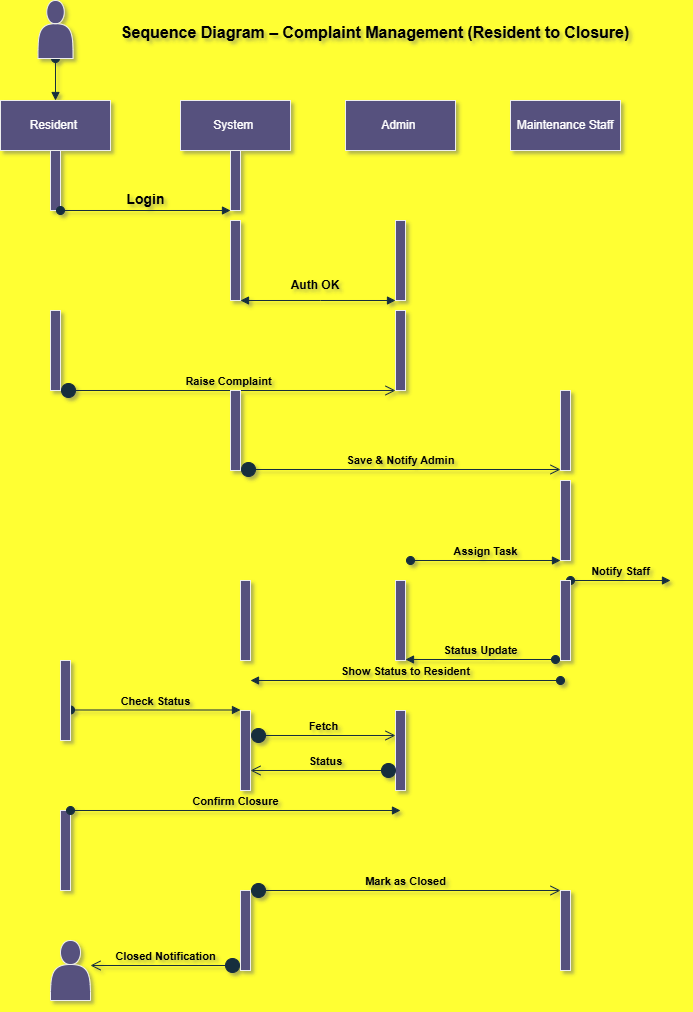

The diagram above was exported from draw.io. Its source (the exported page's mxGraphModel, read from the mxfile embedded in the PNG):
<mxGraphModel dx="786" dy="383" grid="1" gridSize="10" guides="1" tooltips="1" connect="1" arrows="1" fold="1" page="1" pageScale="1" pageWidth="850" pageHeight="1100" background="#FFFF33" math="0" shadow="1">
  <root>
    <mxCell id="0" />
    <mxCell id="1" parent="0" />
    <mxCell id="QMSw-8j3Ff1JUXz5NlZr-1" value="&lt;b&gt;Sequence Diagram – Complaint Management (Resident to Closure)&lt;/b&gt;" style="text;html=1;align=center;verticalAlign=middle;whiteSpace=wrap;rounded=0;labelBackgroundColor=none;fontSize=16;fontColor=#000000;" vertex="1" parent="1">
      <mxGeometry x="170" y="50" width="570" height="64" as="geometry" />
    </mxCell>
    <mxCell id="xUvvrPdYbu26h7LuXHhD-4" value="Resident&amp;nbsp;" style="html=1;whiteSpace=wrap;labelBackgroundColor=none;fillColor=#56517E;strokeColor=#EEEEEE;fontColor=#FFFFFF;" vertex="1" parent="1">
      <mxGeometry x="80" y="150" width="110" height="50" as="geometry" />
    </mxCell>
    <mxCell id="xUvvrPdYbu26h7LuXHhD-5" value="System&amp;nbsp;" style="html=1;whiteSpace=wrap;labelBackgroundColor=none;fillColor=#56517E;strokeColor=#EEEEEE;fontColor=#FFFFFF;" vertex="1" parent="1">
      <mxGeometry x="260" y="150" width="110" height="50" as="geometry" />
    </mxCell>
    <mxCell id="xUvvrPdYbu26h7LuXHhD-6" value="Admin&amp;nbsp;" style="html=1;whiteSpace=wrap;labelBackgroundColor=none;fillColor=#56517E;strokeColor=#EEEEEE;fontColor=#FFFFFF;" vertex="1" parent="1">
      <mxGeometry x="425" y="150" width="110" height="50" as="geometry" />
    </mxCell>
    <mxCell id="xUvvrPdYbu26h7LuXHhD-7" value="Maintenance Staff" style="html=1;whiteSpace=wrap;labelBackgroundColor=none;fillColor=#56517E;strokeColor=#EEEEEE;fontColor=#FFFFFF;" vertex="1" parent="1">
      <mxGeometry x="590" y="150" width="110" height="50" as="geometry" />
    </mxCell>
    <mxCell id="xUvvrPdYbu26h7LuXHhD-8" value="" style="html=1;points=[[0,0,0,0,5],[0,1,0,0,-5],[1,0,0,0,5],[1,1,0,0,-5]];perimeter=orthogonalPerimeter;outlineConnect=0;targetShapes=umlLifeline;portConstraint=eastwest;newEdgeStyle={&quot;curved&quot;:0,&quot;rounded&quot;:0};labelBackgroundColor=none;fillColor=#56517E;strokeColor=#EEEEEE;fontColor=#FFFFFF;" vertex="1" parent="1">
      <mxGeometry x="130" y="200" width="10" height="60" as="geometry" />
    </mxCell>
    <mxCell id="xUvvrPdYbu26h7LuXHhD-10" value="&lt;font style=&quot;font-size: 14px;&quot;&gt;&lt;b&gt;Login&lt;/b&gt;&lt;/font&gt;" style="html=1;verticalAlign=bottom;startArrow=oval;startFill=1;endArrow=block;startSize=8;curved=0;rounded=0;fontColor=default;labelBackgroundColor=none;strokeColor=#182E3E;" edge="1" parent="1" target="xUvvrPdYbu26h7LuXHhD-12">
      <mxGeometry width="60" relative="1" as="geometry">
        <mxPoint x="140" y="260" as="sourcePoint" />
        <mxPoint x="290" y="260" as="targetPoint" />
      </mxGeometry>
    </mxCell>
    <mxCell id="xUvvrPdYbu26h7LuXHhD-12" value="" style="html=1;points=[[0,0,0,0,5],[0,1,0,0,-5],[1,0,0,0,5],[1,1,0,0,-5]];perimeter=orthogonalPerimeter;outlineConnect=0;targetShapes=umlLifeline;portConstraint=eastwest;newEdgeStyle={&quot;curved&quot;:0,&quot;rounded&quot;:0};labelBackgroundColor=none;fillColor=#56517E;strokeColor=#EEEEEE;fontColor=#FFFFFF;" vertex="1" parent="1">
      <mxGeometry x="310" y="200" width="10" height="60" as="geometry" />
    </mxCell>
    <mxCell id="xUvvrPdYbu26h7LuXHhD-13" value="" style="html=1;points=[[0,0,0,0,5],[0,1,0,0,-5],[1,0,0,0,5],[1,1,0,0,-5]];perimeter=orthogonalPerimeter;outlineConnect=0;targetShapes=umlLifeline;portConstraint=eastwest;newEdgeStyle={&quot;curved&quot;:0,&quot;rounded&quot;:0};labelBackgroundColor=none;fillColor=#56517E;strokeColor=#EEEEEE;fontColor=#FFFFFF;" vertex="1" parent="1">
      <mxGeometry x="310" y="270" width="10" height="80" as="geometry" />
    </mxCell>
    <mxCell id="xUvvrPdYbu26h7LuXHhD-14" value="" style="html=1;points=[[0,0,0,0,5],[0,1,0,0,-5],[1,0,0,0,5],[1,1,0,0,-5]];perimeter=orthogonalPerimeter;outlineConnect=0;targetShapes=umlLifeline;portConstraint=eastwest;newEdgeStyle={&quot;curved&quot;:0,&quot;rounded&quot;:0};labelBackgroundColor=none;fillColor=#56517E;strokeColor=#EEEEEE;fontColor=#FFFFFF;" vertex="1" parent="1">
      <mxGeometry x="475" y="270" width="10" height="80" as="geometry" />
    </mxCell>
    <mxCell id="xUvvrPdYbu26h7LuXHhD-15" value="" style="endArrow=block;startArrow=block;endFill=1;startFill=1;html=1;rounded=0;fontColor=default;labelBackgroundColor=none;strokeColor=#182E3E;" edge="1" parent="1" source="xUvvrPdYbu26h7LuXHhD-13" target="xUvvrPdYbu26h7LuXHhD-14">
      <mxGeometry width="160" relative="1" as="geometry">
        <mxPoint x="330" y="270" as="sourcePoint" />
        <mxPoint x="490" y="270" as="targetPoint" />
        <Array as="points">
          <mxPoint x="400" y="350" />
        </Array>
      </mxGeometry>
    </mxCell>
    <mxCell id="xUvvrPdYbu26h7LuXHhD-16" value="&lt;b&gt;Auth OK&lt;/b&gt;" style="text;html=1;align=center;verticalAlign=middle;whiteSpace=wrap;rounded=0;labelBackgroundColor=none;fontColor=#000000;" vertex="1" parent="1">
      <mxGeometry x="365" y="320" width="60" height="30" as="geometry" />
    </mxCell>
    <mxCell id="xUvvrPdYbu26h7LuXHhD-18" value="" style="html=1;points=[[0,0,0,0,5],[0,1,0,0,-5],[1,0,0,0,5],[1,1,0,0,-5]];perimeter=orthogonalPerimeter;outlineConnect=0;targetShapes=umlLifeline;portConstraint=eastwest;newEdgeStyle={&quot;curved&quot;:0,&quot;rounded&quot;:0};labelBackgroundColor=none;fillColor=#56517E;strokeColor=#EEEEEE;fontColor=#FFFFFF;" vertex="1" parent="1">
      <mxGeometry x="130" y="360" width="10" height="80" as="geometry" />
    </mxCell>
    <mxCell id="xUvvrPdYbu26h7LuXHhD-20" value="&lt;b&gt;Raise Complaint&lt;/b&gt;" style="html=1;verticalAlign=bottom;startArrow=circle;startFill=1;endArrow=open;startSize=6;endSize=8;curved=0;rounded=0;fontColor=default;labelBackgroundColor=none;strokeColor=#182E3E;" edge="1" parent="1">
      <mxGeometry width="80" relative="1" as="geometry">
        <mxPoint x="140" y="440" as="sourcePoint" />
        <mxPoint x="475" y="440" as="targetPoint" />
      </mxGeometry>
    </mxCell>
    <mxCell id="xUvvrPdYbu26h7LuXHhD-22" value="" style="html=1;points=[[0,0,0,0,5],[0,1,0,0,-5],[1,0,0,0,5],[1,1,0,0,-5]];perimeter=orthogonalPerimeter;outlineConnect=0;targetShapes=umlLifeline;portConstraint=eastwest;newEdgeStyle={&quot;curved&quot;:0,&quot;rounded&quot;:0};labelBackgroundColor=none;fillColor=#56517E;strokeColor=#EEEEEE;fontColor=#FFFFFF;" vertex="1" parent="1">
      <mxGeometry x="475" y="360" width="10" height="80" as="geometry" />
    </mxCell>
    <mxCell id="xUvvrPdYbu26h7LuXHhD-23" value="" style="html=1;points=[[0,0,0,0,5],[0,1,0,0,-5],[1,0,0,0,5],[1,1,0,0,-5]];perimeter=orthogonalPerimeter;outlineConnect=0;targetShapes=umlLifeline;portConstraint=eastwest;newEdgeStyle={&quot;curved&quot;:0,&quot;rounded&quot;:0};labelBackgroundColor=none;fillColor=#56517E;strokeColor=#EEEEEE;fontColor=#FFFFFF;" vertex="1" parent="1">
      <mxGeometry x="640" y="440" width="10" height="80" as="geometry" />
    </mxCell>
    <mxCell id="xUvvrPdYbu26h7LuXHhD-24" value="" style="html=1;points=[[0,0,0,0,5],[0,1,0,0,-5],[1,0,0,0,5],[1,1,0,0,-5]];perimeter=orthogonalPerimeter;outlineConnect=0;targetShapes=umlLifeline;portConstraint=eastwest;newEdgeStyle={&quot;curved&quot;:0,&quot;rounded&quot;:0};labelBackgroundColor=none;fillColor=#56517E;strokeColor=#EEEEEE;fontColor=#FFFFFF;" vertex="1" parent="1">
      <mxGeometry x="310" y="440" width="10" height="80" as="geometry" />
    </mxCell>
    <mxCell id="xUvvrPdYbu26h7LuXHhD-25" value="&lt;b&gt;Save &amp;amp; Notify Admin&lt;/b&gt;" style="html=1;verticalAlign=bottom;startArrow=circle;startFill=1;endArrow=open;startSize=6;endSize=8;curved=0;rounded=0;fontColor=default;labelBackgroundColor=none;strokeColor=#182E3E;" edge="1" parent="1">
      <mxGeometry width="80" relative="1" as="geometry">
        <mxPoint x="320" y="519" as="sourcePoint" />
        <mxPoint x="640" y="519" as="targetPoint" />
      </mxGeometry>
    </mxCell>
    <mxCell id="xUvvrPdYbu26h7LuXHhD-27" value="&lt;b&gt;Assign Task&lt;/b&gt;" style="html=1;verticalAlign=bottom;startArrow=oval;startFill=1;endArrow=block;startSize=8;curved=0;rounded=0;fontColor=default;labelBackgroundColor=none;strokeColor=#182E3E;" edge="1" parent="1">
      <mxGeometry width="60" relative="1" as="geometry">
        <mxPoint x="490" y="610" as="sourcePoint" />
        <mxPoint x="640" y="610" as="targetPoint" />
      </mxGeometry>
    </mxCell>
    <mxCell id="xUvvrPdYbu26h7LuXHhD-31" value="" style="html=1;points=[[0,0,0,0,5],[0,1,0,0,-5],[1,0,0,0,5],[1,1,0,0,-5]];perimeter=orthogonalPerimeter;outlineConnect=0;targetShapes=umlLifeline;portConstraint=eastwest;newEdgeStyle={&quot;curved&quot;:0,&quot;rounded&quot;:0};labelBackgroundColor=none;fillColor=#56517E;strokeColor=#EEEEEE;fontColor=#FFFFFF;" vertex="1" parent="1">
      <mxGeometry x="640" y="530" width="10" height="80" as="geometry" />
    </mxCell>
    <mxCell id="xUvvrPdYbu26h7LuXHhD-32" value="&lt;b&gt;Notify Staff&lt;/b&gt;" style="html=1;verticalAlign=bottom;startArrow=oval;startFill=1;endArrow=block;startSize=8;curved=0;rounded=0;fontColor=default;labelBackgroundColor=none;strokeColor=#182E3E;" edge="1" parent="1" source="xUvvrPdYbu26h7LuXHhD-33">
      <mxGeometry width="60" relative="1" as="geometry">
        <mxPoint x="600" y="630" as="sourcePoint" />
        <mxPoint x="750" y="630" as="targetPoint" />
      </mxGeometry>
    </mxCell>
    <mxCell id="xUvvrPdYbu26h7LuXHhD-33" value="" style="html=1;points=[[0,0,0,0,5],[0,1,0,0,-5],[1,0,0,0,5],[1,1,0,0,-5]];perimeter=orthogonalPerimeter;outlineConnect=0;targetShapes=umlLifeline;portConstraint=eastwest;newEdgeStyle={&quot;curved&quot;:0,&quot;rounded&quot;:0};labelBackgroundColor=none;fillColor=#56517E;strokeColor=#EEEEEE;fontColor=#FFFFFF;" vertex="1" parent="1">
      <mxGeometry x="640" y="630" width="10" height="80" as="geometry" />
    </mxCell>
    <mxCell id="xUvvrPdYbu26h7LuXHhD-34" value="" style="html=1;points=[[0,0,0,0,5],[0,1,0,0,-5],[1,0,0,0,5],[1,1,0,0,-5]];perimeter=orthogonalPerimeter;outlineConnect=0;targetShapes=umlLifeline;portConstraint=eastwest;newEdgeStyle={&quot;curved&quot;:0,&quot;rounded&quot;:0};labelBackgroundColor=none;fillColor=#56517E;strokeColor=#EEEEEE;fontColor=#FFFFFF;" vertex="1" parent="1">
      <mxGeometry x="475" y="630" width="10" height="80" as="geometry" />
    </mxCell>
    <mxCell id="xUvvrPdYbu26h7LuXHhD-35" value="&lt;b&gt;Status Update&lt;/b&gt;" style="html=1;verticalAlign=bottom;startArrow=oval;startFill=1;endArrow=block;startSize=8;curved=0;rounded=0;fontColor=default;labelBackgroundColor=none;strokeColor=#182E3E;" edge="1" parent="1" target="xUvvrPdYbu26h7LuXHhD-34">
      <mxGeometry width="60" relative="1" as="geometry">
        <mxPoint x="635" y="709" as="sourcePoint" />
        <mxPoint x="535" y="709" as="targetPoint" />
      </mxGeometry>
    </mxCell>
    <mxCell id="xUvvrPdYbu26h7LuXHhD-37" value="&lt;b&gt;Show Status to Resident&lt;/b&gt;" style="html=1;verticalAlign=bottom;startArrow=oval;startFill=1;endArrow=block;startSize=8;curved=0;rounded=0;fontColor=default;labelBackgroundColor=none;strokeColor=#182E3E;" edge="1" parent="1">
      <mxGeometry width="60" relative="1" as="geometry">
        <mxPoint x="640" y="730" as="sourcePoint" />
        <mxPoint x="330" y="730" as="targetPoint" />
      </mxGeometry>
    </mxCell>
    <mxCell id="xUvvrPdYbu26h7LuXHhD-38" value="" style="html=1;points=[[0,0,0,0,5],[0,1,0,0,-5],[1,0,0,0,5],[1,1,0,0,-5]];perimeter=orthogonalPerimeter;outlineConnect=0;targetShapes=umlLifeline;portConstraint=eastwest;newEdgeStyle={&quot;curved&quot;:0,&quot;rounded&quot;:0};labelBackgroundColor=none;fillColor=#56517E;strokeColor=#EEEEEE;fontColor=#FFFFFF;" vertex="1" parent="1">
      <mxGeometry x="320" y="630" width="10" height="80" as="geometry" />
    </mxCell>
    <mxCell id="xUvvrPdYbu26h7LuXHhD-42" value="&lt;b&gt;Check Status&lt;/b&gt;" style="html=1;verticalAlign=bottom;startArrow=oval;startFill=1;endArrow=block;startSize=8;curved=0;rounded=0;fontColor=default;labelBackgroundColor=none;strokeColor=#182E3E;" edge="1" parent="1">
      <mxGeometry width="60" relative="1" as="geometry">
        <mxPoint x="150" y="759.5" as="sourcePoint" />
        <mxPoint x="320" y="759.5" as="targetPoint" />
      </mxGeometry>
    </mxCell>
    <mxCell id="xUvvrPdYbu26h7LuXHhD-43" value="" style="html=1;points=[[0,0,0,0,5],[0,1,0,0,-5],[1,0,0,0,5],[1,1,0,0,-5]];perimeter=orthogonalPerimeter;outlineConnect=0;targetShapes=umlLifeline;portConstraint=eastwest;newEdgeStyle={&quot;curved&quot;:0,&quot;rounded&quot;:0};labelBackgroundColor=none;fillColor=#56517E;strokeColor=#EEEEEE;fontColor=#FFFFFF;" vertex="1" parent="1">
      <mxGeometry x="140" y="710" width="10" height="80" as="geometry" />
    </mxCell>
    <mxCell id="xUvvrPdYbu26h7LuXHhD-48" value="" style="html=1;points=[[0,0,0,0,5],[0,1,0,0,-5],[1,0,0,0,5],[1,1,0,0,-5]];perimeter=orthogonalPerimeter;outlineConnect=0;targetShapes=umlLifeline;portConstraint=eastwest;newEdgeStyle={&quot;curved&quot;:0,&quot;rounded&quot;:0};labelBackgroundColor=none;fillColor=#56517E;strokeColor=#EEEEEE;fontColor=#FFFFFF;" vertex="1" parent="1">
      <mxGeometry x="320" y="760" width="10" height="80" as="geometry" />
    </mxCell>
    <mxCell id="xUvvrPdYbu26h7LuXHhD-49" value="" style="html=1;points=[[0,0,0,0,5],[0,1,0,0,-5],[1,0,0,0,5],[1,1,0,0,-5]];perimeter=orthogonalPerimeter;outlineConnect=0;targetShapes=umlLifeline;portConstraint=eastwest;newEdgeStyle={&quot;curved&quot;:0,&quot;rounded&quot;:0};labelBackgroundColor=none;fillColor=#56517E;strokeColor=#EEEEEE;fontColor=#FFFFFF;" vertex="1" parent="1">
      <mxGeometry x="475" y="760" width="10" height="80" as="geometry" />
    </mxCell>
    <mxCell id="xUvvrPdYbu26h7LuXHhD-51" value="&lt;b&gt;Fetch&lt;/b&gt;" style="html=1;verticalAlign=bottom;startArrow=circle;startFill=1;endArrow=open;startSize=6;endSize=8;curved=0;rounded=0;fontColor=default;labelBackgroundColor=none;strokeColor=#182E3E;" edge="1" parent="1">
      <mxGeometry width="80" relative="1" as="geometry">
        <mxPoint x="330" y="785" as="sourcePoint" />
        <mxPoint x="475" y="785" as="targetPoint" />
      </mxGeometry>
    </mxCell>
    <mxCell id="xUvvrPdYbu26h7LuXHhD-53" value="&lt;b&gt;Status&lt;/b&gt;" style="html=1;verticalAlign=bottom;startArrow=circle;startFill=1;endArrow=open;startSize=6;endSize=8;curved=0;rounded=0;fontColor=default;entryX=1;entryY=0.75;entryDx=0;entryDy=0;entryPerimeter=0;labelBackgroundColor=none;strokeColor=#182E3E;" edge="1" parent="1" target="xUvvrPdYbu26h7LuXHhD-48">
      <mxGeometry width="80" relative="1" as="geometry">
        <mxPoint x="460" y="820" as="sourcePoint" />
        <mxPoint x="540" y="820" as="targetPoint" />
        <Array as="points">
          <mxPoint x="470" y="820" />
        </Array>
      </mxGeometry>
    </mxCell>
    <mxCell id="xUvvrPdYbu26h7LuXHhD-54" value="" style="html=1;points=[[0,0,0,0,5],[0,1,0,0,-5],[1,0,0,0,5],[1,1,0,0,-5]];perimeter=orthogonalPerimeter;outlineConnect=0;targetShapes=umlLifeline;portConstraint=eastwest;newEdgeStyle={&quot;curved&quot;:0,&quot;rounded&quot;:0};labelBackgroundColor=none;fillColor=#56517E;strokeColor=#EEEEEE;fontColor=#FFFFFF;" vertex="1" parent="1">
      <mxGeometry x="140" y="860" width="10" height="80" as="geometry" />
    </mxCell>
    <mxCell id="xUvvrPdYbu26h7LuXHhD-55" value="&lt;b&gt;Confirm Closure&lt;/b&gt;" style="html=1;verticalAlign=bottom;startArrow=oval;startFill=1;endArrow=block;startSize=8;curved=0;rounded=0;fontColor=default;labelBackgroundColor=none;strokeColor=#182E3E;" edge="1" parent="1">
      <mxGeometry width="60" relative="1" as="geometry">
        <mxPoint x="150" y="860" as="sourcePoint" />
        <mxPoint x="480" y="860" as="targetPoint" />
      </mxGeometry>
    </mxCell>
    <mxCell id="xUvvrPdYbu26h7LuXHhD-56" value="" style="html=1;points=[[0,0,0,0,5],[0,1,0,0,-5],[1,0,0,0,5],[1,1,0,0,-5]];perimeter=orthogonalPerimeter;outlineConnect=0;targetShapes=umlLifeline;portConstraint=eastwest;newEdgeStyle={&quot;curved&quot;:0,&quot;rounded&quot;:0};labelBackgroundColor=none;fillColor=#56517E;strokeColor=#EEEEEE;fontColor=#FFFFFF;" vertex="1" parent="1">
      <mxGeometry x="320" y="940" width="10" height="80" as="geometry" />
    </mxCell>
    <mxCell id="xUvvrPdYbu26h7LuXHhD-57" value="&lt;b&gt;Mark as Closed&lt;/b&gt;" style="html=1;verticalAlign=bottom;startArrow=circle;startFill=1;endArrow=open;startSize=6;endSize=8;curved=0;rounded=0;fontColor=default;labelBackgroundColor=none;strokeColor=#182E3E;" edge="1" parent="1" target="xUvvrPdYbu26h7LuXHhD-58">
      <mxGeometry width="80" relative="1" as="geometry">
        <mxPoint x="330" y="940" as="sourcePoint" />
        <mxPoint x="630" y="940" as="targetPoint" />
      </mxGeometry>
    </mxCell>
    <mxCell id="xUvvrPdYbu26h7LuXHhD-58" value="" style="html=1;points=[[0,0,0,0,5],[0,1,0,0,-5],[1,0,0,0,5],[1,1,0,0,-5]];perimeter=orthogonalPerimeter;outlineConnect=0;targetShapes=umlLifeline;portConstraint=eastwest;newEdgeStyle={&quot;curved&quot;:0,&quot;rounded&quot;:0};labelBackgroundColor=none;fillColor=#56517E;strokeColor=#EEEEEE;fontColor=#FFFFFF;" vertex="1" parent="1">
      <mxGeometry x="640" y="940" width="10" height="80" as="geometry" />
    </mxCell>
    <mxCell id="xUvvrPdYbu26h7LuXHhD-59" value="" style="html=1;verticalAlign=bottom;startArrow=oval;startFill=1;endArrow=block;startSize=8;curved=0;rounded=0;fontColor=default;labelBackgroundColor=none;strokeColor=#182E3E;entryX=0.5;entryY=0;entryDx=0;entryDy=0;exitX=0.5;exitY=1;exitDx=0;exitDy=0;" edge="1" parent="1" source="xUvvrPdYbu26h7LuXHhD-64" target="xUvvrPdYbu26h7LuXHhD-4">
      <mxGeometry width="60" relative="1" as="geometry">
        <mxPoint x="135" y="120" as="sourcePoint" />
        <mxPoint x="130" y="150" as="targetPoint" />
      </mxGeometry>
    </mxCell>
    <mxCell id="xUvvrPdYbu26h7LuXHhD-63" value="&lt;b&gt;Closed Notification&lt;/b&gt;" style="html=1;verticalAlign=bottom;startArrow=circle;startFill=1;endArrow=open;startSize=6;endSize=8;curved=0;rounded=0;strokeColor=#182E3E;exitX=0;exitY=1;exitDx=0;exitDy=-5;exitPerimeter=0;labelBackgroundColor=none;fontColor=default;" edge="1" parent="1" source="xUvvrPdYbu26h7LuXHhD-56">
      <mxGeometry width="80" relative="1" as="geometry">
        <mxPoint x="160" y="1010" as="sourcePoint" />
        <mxPoint x="170" y="1015" as="targetPoint" />
      </mxGeometry>
    </mxCell>
    <mxCell id="xUvvrPdYbu26h7LuXHhD-64" value="" style="shape=actor;whiteSpace=wrap;html=1;strokeColor=#EEEEEE;fontColor=#FFFFFF;fillColor=#56517E;" vertex="1" parent="1">
      <mxGeometry x="117.5" y="50" width="35" height="58" as="geometry" />
    </mxCell>
    <mxCell id="xUvvrPdYbu26h7LuXHhD-66" value="" style="shape=actor;whiteSpace=wrap;html=1;strokeColor=#EEEEEE;fontColor=#FFFFFF;fillColor=#56517E;" vertex="1" parent="1">
      <mxGeometry x="130" y="990" width="40" height="60" as="geometry" />
    </mxCell>
  </root>
</mxGraphModel>